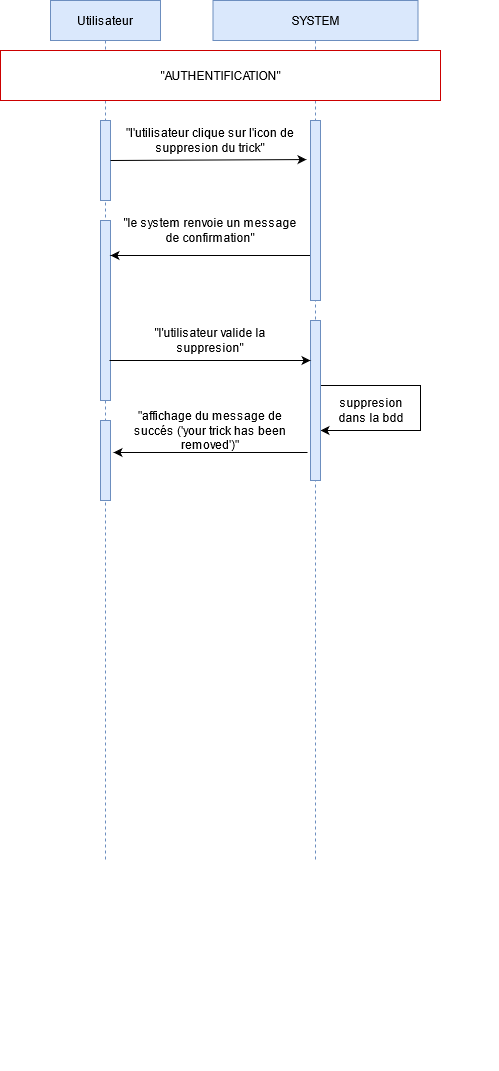

The diagram above was exported from draw.io. Its source (the exported page's mxGraphModel, read from the mxfile embedded in the PNG):
<mxGraphModel dx="1422" dy="790" grid="1" gridSize="10" guides="1" tooltips="1" connect="1" arrows="1" fold="1" page="1" pageScale="1" pageWidth="850" pageHeight="1100" math="0" shadow="0">
  <root>
    <mxCell id="0" />
    <mxCell id="1" parent="0" />
    <mxCell id="3nuBFxr9cyL0pnOWT2aG-1" value="Utilisateur" style="shape=umlLifeline;perimeter=lifelinePerimeter;container=1;collapsible=0;recursiveResize=0;rounded=0;shadow=0;strokeWidth=1;fillColor=#dae8fc;strokeColor=#6c8ebf;" parent="1" vertex="1">
      <mxGeometry x="180" y="80" width="110" height="860" as="geometry" />
    </mxCell>
    <mxCell id="W3zhZSF-uH6oNpdiygfe-193" value="" style="html=1;strokeColor=#6c8ebf;fillColor=#dae8fc;" parent="3nuBFxr9cyL0pnOWT2aG-1" vertex="1">
      <mxGeometry x="50" y="120" width="10" height="80" as="geometry" />
    </mxCell>
    <mxCell id="cS9AYcHrGZ2k8swyRS4B-11" value="" style="group" parent="3nuBFxr9cyL0pnOWT2aG-1" vertex="1" connectable="0">
      <mxGeometry x="50" y="300" width="10" height="770" as="geometry" />
    </mxCell>
    <mxCell id="cS9AYcHrGZ2k8swyRS4B-12" value="" style="group" parent="cS9AYcHrGZ2k8swyRS4B-11" vertex="1" connectable="0">
      <mxGeometry width="10" height="770" as="geometry" />
    </mxCell>
    <mxCell id="cS9AYcHrGZ2k8swyRS4B-15" style="edgeStyle=orthogonalEdgeStyle;rounded=0;orthogonalLoop=1;jettySize=auto;html=1;exitX=0.5;exitY=1;exitDx=0;exitDy=0;dashed=1;startArrow=none;startFill=0;" parent="cS9AYcHrGZ2k8swyRS4B-12" edge="1">
      <mxGeometry relative="1" as="geometry">
        <mxPoint x="5" y="340" as="sourcePoint" />
        <mxPoint x="5" y="340" as="targetPoint" />
      </mxGeometry>
    </mxCell>
    <mxCell id="6mVJtkdGvN2QsGVARfS9-101" value="" style="html=1;strokeColor=#6c8ebf;fillColor=#dae8fc;" vertex="1" parent="3nuBFxr9cyL0pnOWT2aG-1">
      <mxGeometry x="50" y="220" width="10" height="180" as="geometry" />
    </mxCell>
    <mxCell id="6mVJtkdGvN2QsGVARfS9-107" value="" style="html=1;strokeColor=#6c8ebf;fillColor=#dae8fc;" vertex="1" parent="3nuBFxr9cyL0pnOWT2aG-1">
      <mxGeometry x="50" y="420" width="10" height="80" as="geometry" />
    </mxCell>
    <mxCell id="3nuBFxr9cyL0pnOWT2aG-5" value="SYSTEM" style="shape=umlLifeline;perimeter=lifelinePerimeter;container=0;collapsible=0;recursiveResize=0;rounded=0;shadow=0;strokeWidth=1;fillColor=#dae8fc;strokeColor=#6c8ebf;" parent="1" vertex="1">
      <mxGeometry x="342.5" y="80" width="205" height="860" as="geometry" />
    </mxCell>
    <mxCell id="cS9AYcHrGZ2k8swyRS4B-10" style="edgeStyle=orthogonalEdgeStyle;rounded=0;orthogonalLoop=1;jettySize=auto;html=1;exitX=0.5;exitY=1;exitDx=0;exitDy=0;dashed=1;startArrow=none;startFill=0;" parent="1" edge="1">
      <mxGeometry x="395" y="80" as="geometry">
        <mxPoint x="445" y="780" as="sourcePoint" />
        <mxPoint x="445" y="780" as="targetPoint" />
      </mxGeometry>
    </mxCell>
    <mxCell id="6mVJtkdGvN2QsGVARfS9-46" style="edgeStyle=orthogonalEdgeStyle;rounded=0;orthogonalLoop=1;jettySize=auto;html=1;exitX=1;exitY=0.25;exitDx=0;exitDy=0;entryX=1;entryY=0.713;entryDx=0;entryDy=0;entryPerimeter=0;strokeColor=none;" edge="1" parent="1">
      <mxGeometry relative="1" as="geometry">
        <mxPoint x="450" y="445" as="sourcePoint" />
        <mxPoint x="450" y="583.9000000000001" as="targetPoint" />
        <Array as="points">
          <mxPoint x="620" y="408" />
          <mxPoint x="620" y="477" />
        </Array>
      </mxGeometry>
    </mxCell>
    <mxCell id="6mVJtkdGvN2QsGVARfS9-68" style="edgeStyle=orthogonalEdgeStyle;rounded=0;orthogonalLoop=1;jettySize=auto;html=1;exitX=0.5;exitY=1;exitDx=0;exitDy=0;" edge="1" parent="1">
      <mxGeometry relative="1" as="geometry">
        <mxPoint x="505" y="650" as="sourcePoint" />
        <mxPoint x="505" y="650" as="targetPoint" />
      </mxGeometry>
    </mxCell>
    <mxCell id="6mVJtkdGvN2QsGVARfS9-97" value="&quot;AUTHENTIFICATION&quot;" style="html=1;strokeColor=#CC0000;" vertex="1" parent="1">
      <mxGeometry x="130" y="130" width="440" height="50" as="geometry" />
    </mxCell>
    <mxCell id="6mVJtkdGvN2QsGVARfS9-102" style="edgeStyle=none;rounded=0;orthogonalLoop=1;jettySize=auto;html=1;exitX=0;exitY=0.75;exitDx=0;exitDy=0;" edge="1" parent="1" source="6mVJtkdGvN2QsGVARfS9-98">
      <mxGeometry relative="1" as="geometry">
        <mxPoint x="240" y="335" as="targetPoint" />
      </mxGeometry>
    </mxCell>
    <mxCell id="6mVJtkdGvN2QsGVARfS9-98" value="" style="html=1;strokeColor=#6c8ebf;fillColor=#dae8fc;" vertex="1" parent="1">
      <mxGeometry x="440" y="200" width="10" height="180" as="geometry" />
    </mxCell>
    <mxCell id="6mVJtkdGvN2QsGVARfS9-99" style="edgeStyle=none;rounded=0;orthogonalLoop=1;jettySize=auto;html=1;exitX=1;exitY=0.5;exitDx=0;exitDy=0;entryX=-0.4;entryY=0.217;entryDx=0;entryDy=0;entryPerimeter=0;" edge="1" parent="1" source="W3zhZSF-uH6oNpdiygfe-193" target="6mVJtkdGvN2QsGVARfS9-98">
      <mxGeometry relative="1" as="geometry">
        <mxPoint x="430" y="239" as="targetPoint" />
      </mxGeometry>
    </mxCell>
    <mxCell id="6mVJtkdGvN2QsGVARfS9-100" value="&quot;l'utilisateur clique sur l'icon de suppresion du trick&quot;" style="text;html=1;strokeColor=none;fillColor=none;align=center;verticalAlign=middle;whiteSpace=wrap;rounded=0;" vertex="1" parent="1">
      <mxGeometry x="250" y="210" width="180" height="20" as="geometry" />
    </mxCell>
    <mxCell id="6mVJtkdGvN2QsGVARfS9-103" value="&quot;le system renvoie un message de confirmation&quot;" style="text;html=1;strokeColor=none;fillColor=none;align=center;verticalAlign=middle;whiteSpace=wrap;rounded=0;" vertex="1" parent="1">
      <mxGeometry x="250" y="300" width="180" height="20" as="geometry" />
    </mxCell>
    <mxCell id="6mVJtkdGvN2QsGVARfS9-108" style="edgeStyle=orthogonalEdgeStyle;rounded=0;orthogonalLoop=1;jettySize=auto;html=1;exitX=1;exitY=0.5;exitDx=0;exitDy=0;" edge="1" parent="1" source="6mVJtkdGvN2QsGVARfS9-104">
      <mxGeometry relative="1" as="geometry">
        <mxPoint x="450" y="510" as="targetPoint" />
        <Array as="points">
          <mxPoint x="550" y="465" />
          <mxPoint x="550" y="510" />
        </Array>
      </mxGeometry>
    </mxCell>
    <mxCell id="6mVJtkdGvN2QsGVARfS9-104" value="" style="html=1;strokeColor=#6c8ebf;fillColor=#dae8fc;" vertex="1" parent="1">
      <mxGeometry x="440" y="400" width="10" height="160" as="geometry" />
    </mxCell>
    <mxCell id="6mVJtkdGvN2QsGVARfS9-105" value="" style="endArrow=classic;html=1;entryX=0;entryY=0.25;entryDx=0;entryDy=0;" edge="1" parent="1" target="6mVJtkdGvN2QsGVARfS9-104">
      <mxGeometry width="50" height="50" relative="1" as="geometry">
        <mxPoint x="239" y="440" as="sourcePoint" />
        <mxPoint x="550" y="300" as="targetPoint" />
      </mxGeometry>
    </mxCell>
    <mxCell id="6mVJtkdGvN2QsGVARfS9-106" value="&quot;l'utilisateur valide la suppresion&quot;" style="text;html=1;strokeColor=none;fillColor=none;align=center;verticalAlign=middle;whiteSpace=wrap;rounded=0;" vertex="1" parent="1">
      <mxGeometry x="250" y="410" width="180" height="20" as="geometry" />
    </mxCell>
    <mxCell id="6mVJtkdGvN2QsGVARfS9-109" value="suppresion dans la bdd" style="text;html=1;strokeColor=none;fillColor=none;align=center;verticalAlign=middle;whiteSpace=wrap;rounded=0;" vertex="1" parent="1">
      <mxGeometry x="456" y="480" width="90" height="20" as="geometry" />
    </mxCell>
    <mxCell id="6mVJtkdGvN2QsGVARfS9-111" value="" style="endArrow=classic;html=1;" edge="1" parent="1">
      <mxGeometry width="50" height="50" relative="1" as="geometry">
        <mxPoint x="437" y="532" as="sourcePoint" />
        <mxPoint x="243" y="532" as="targetPoint" />
      </mxGeometry>
    </mxCell>
    <mxCell id="6mVJtkdGvN2QsGVARfS9-112" value="&quot;affichage du message de succés ('your trick has been removed')&quot;" style="text;html=1;strokeColor=none;fillColor=none;align=center;verticalAlign=middle;whiteSpace=wrap;rounded=0;" vertex="1" parent="1">
      <mxGeometry x="250" y="500" width="180" height="20" as="geometry" />
    </mxCell>
  </root>
</mxGraphModel>